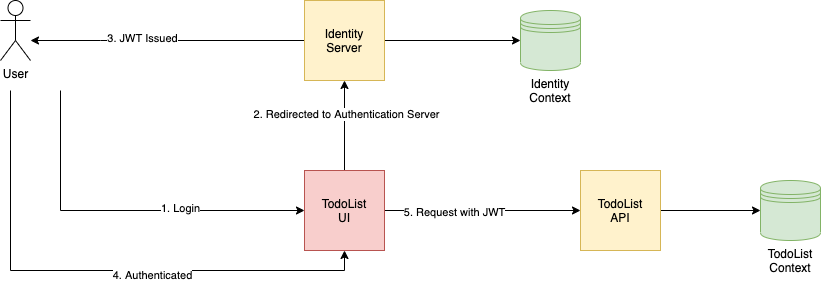

The diagram above was exported from draw.io. Its source (the exported page's mxGraphModel, read from the mxfile embedded in the PNG):
<mxGraphModel dx="946" dy="479" grid="1" gridSize="10" guides="1" tooltips="1" connect="1" arrows="1" fold="1" page="1" pageScale="1" pageWidth="827" pageHeight="1169" math="0" shadow="0">
  <root>
    <mxCell id="0" />
    <mxCell id="1" parent="0" />
    <mxCell id="AAgZZwFiXaliElo4fRrU-1" style="edgeStyle=orthogonalEdgeStyle;rounded=0;orthogonalLoop=1;jettySize=auto;html=1;" edge="1" parent="1" source="AAgZZwFiXaliElo4fRrU-3" target="AAgZZwFiXaliElo4fRrU-12">
      <mxGeometry relative="1" as="geometry">
        <mxPoint x="290" y="110" as="targetPoint" />
        <Array as="points">
          <mxPoint x="280" y="110" />
          <mxPoint x="280" y="110" />
        </Array>
      </mxGeometry>
    </mxCell>
    <mxCell id="AAgZZwFiXaliElo4fRrU-2" value="3. JWT Issued" style="edgeLabel;html=1;align=center;verticalAlign=middle;resizable=0;points=[];" vertex="1" connectable="0" parent="AAgZZwFiXaliElo4fRrU-1">
      <mxGeometry x="0.1881" y="-3" relative="1" as="geometry">
        <mxPoint as="offset" />
      </mxGeometry>
    </mxCell>
    <mxCell id="AAgZZwFiXaliElo4fRrU-25" style="edgeStyle=orthogonalEdgeStyle;rounded=0;orthogonalLoop=1;jettySize=auto;html=1;" edge="1" parent="1" source="AAgZZwFiXaliElo4fRrU-3" target="AAgZZwFiXaliElo4fRrU-23">
      <mxGeometry relative="1" as="geometry" />
    </mxCell>
    <mxCell id="AAgZZwFiXaliElo4fRrU-3" value="Identity&lt;br&gt;Server" style="whiteSpace=wrap;html=1;aspect=fixed;fillColor=#fff2cc;strokeColor=#d6b656;" vertex="1" parent="1">
      <mxGeometry x="484" y="70" width="80" height="80" as="geometry" />
    </mxCell>
    <mxCell id="AAgZZwFiXaliElo4fRrU-4" style="edgeStyle=orthogonalEdgeStyle;rounded=0;orthogonalLoop=1;jettySize=auto;html=1;entryX=0.5;entryY=1;entryDx=0;entryDy=0;" edge="1" parent="1" source="AAgZZwFiXaliElo4fRrU-8" target="AAgZZwFiXaliElo4fRrU-3">
      <mxGeometry relative="1" as="geometry" />
    </mxCell>
    <mxCell id="AAgZZwFiXaliElo4fRrU-5" value="2. Redirected to Authentication Server" style="edgeLabel;html=1;align=center;verticalAlign=middle;resizable=0;points=[];" vertex="1" connectable="0" parent="AAgZZwFiXaliElo4fRrU-4">
      <mxGeometry x="0.2583" y="-1" relative="1" as="geometry">
        <mxPoint as="offset" />
      </mxGeometry>
    </mxCell>
    <mxCell id="AAgZZwFiXaliElo4fRrU-6" style="edgeStyle=orthogonalEdgeStyle;rounded=0;orthogonalLoop=1;jettySize=auto;html=1;entryX=0;entryY=0.5;entryDx=0;entryDy=0;" edge="1" parent="1" source="AAgZZwFiXaliElo4fRrU-8">
      <mxGeometry relative="1" as="geometry">
        <mxPoint x="760" y="280" as="targetPoint" />
      </mxGeometry>
    </mxCell>
    <mxCell id="AAgZZwFiXaliElo4fRrU-7" value="5. Request with JWT" style="edgeLabel;html=1;align=center;verticalAlign=middle;resizable=0;points=[];" vertex="1" connectable="0" parent="AAgZZwFiXaliElo4fRrU-6">
      <mxGeometry x="-0.2949" y="-1" relative="1" as="geometry">
        <mxPoint as="offset" />
      </mxGeometry>
    </mxCell>
    <mxCell id="AAgZZwFiXaliElo4fRrU-8" value="TodoList&lt;br&gt;UI" style="whiteSpace=wrap;html=1;aspect=fixed;fillColor=#f8cecc;strokeColor=#b85450;" vertex="1" parent="1">
      <mxGeometry x="484" y="240" width="80" height="80" as="geometry" />
    </mxCell>
    <mxCell id="AAgZZwFiXaliElo4fRrU-14" style="edgeStyle=orthogonalEdgeStyle;rounded=0;orthogonalLoop=1;jettySize=auto;html=1;entryX=0;entryY=0.5;entryDx=0;entryDy=0;" edge="1" parent="1" target="AAgZZwFiXaliElo4fRrU-8">
      <mxGeometry relative="1" as="geometry">
        <Array as="points">
          <mxPoint x="240" y="280" />
        </Array>
        <mxPoint x="240" y="160" as="sourcePoint" />
      </mxGeometry>
    </mxCell>
    <mxCell id="AAgZZwFiXaliElo4fRrU-15" value="1. Login" style="edgeLabel;html=1;align=center;verticalAlign=middle;resizable=0;points=[];" vertex="1" connectable="0" parent="AAgZZwFiXaliElo4fRrU-14">
      <mxGeometry x="0.3128" y="3" relative="1" as="geometry">
        <mxPoint as="offset" />
      </mxGeometry>
    </mxCell>
    <mxCell id="AAgZZwFiXaliElo4fRrU-16" style="edgeStyle=orthogonalEdgeStyle;rounded=0;orthogonalLoop=1;jettySize=auto;html=1;entryX=0.5;entryY=1;entryDx=0;entryDy=0;" edge="1" parent="1" target="AAgZZwFiXaliElo4fRrU-8">
      <mxGeometry relative="1" as="geometry">
        <Array as="points">
          <mxPoint x="190" y="340" />
          <mxPoint x="524" y="340" />
        </Array>
        <mxPoint x="190" y="160" as="sourcePoint" />
      </mxGeometry>
    </mxCell>
    <mxCell id="AAgZZwFiXaliElo4fRrU-17" value="4. Authenticated" style="edgeLabel;html=1;align=center;verticalAlign=middle;resizable=0;points=[];" vertex="1" connectable="0" parent="AAgZZwFiXaliElo4fRrU-16">
      <mxGeometry x="0.201" y="-4" relative="1" as="geometry">
        <mxPoint as="offset" />
      </mxGeometry>
    </mxCell>
    <mxCell id="AAgZZwFiXaliElo4fRrU-12" value="User" style="shape=umlActor;verticalLabelPosition=bottom;verticalAlign=top;html=1;outlineConnect=0;" vertex="1" parent="1">
      <mxGeometry x="180" y="70" width="30" height="60" as="geometry" />
    </mxCell>
    <mxCell id="AAgZZwFiXaliElo4fRrU-30" style="edgeStyle=orthogonalEdgeStyle;rounded=0;orthogonalLoop=1;jettySize=auto;html=1;" edge="1" parent="1" source="AAgZZwFiXaliElo4fRrU-21" target="AAgZZwFiXaliElo4fRrU-28">
      <mxGeometry relative="1" as="geometry" />
    </mxCell>
    <mxCell id="AAgZZwFiXaliElo4fRrU-21" value="TodoList&lt;br&gt;API" style="whiteSpace=wrap;html=1;aspect=fixed;fillColor=#fff2cc;strokeColor=#d6b656;" vertex="1" parent="1">
      <mxGeometry x="760" y="240" width="80" height="80" as="geometry" />
    </mxCell>
    <mxCell id="AAgZZwFiXaliElo4fRrU-26" value="" style="group" vertex="1" connectable="0" parent="1">
      <mxGeometry x="700" y="80" width="60" height="90" as="geometry" />
    </mxCell>
    <mxCell id="AAgZZwFiXaliElo4fRrU-23" value="" style="shape=datastore;whiteSpace=wrap;html=1;fillColor=#d5e8d4;strokeColor=#82b366;" vertex="1" parent="AAgZZwFiXaliElo4fRrU-26">
      <mxGeometry width="60" height="60" as="geometry" />
    </mxCell>
    <mxCell id="AAgZZwFiXaliElo4fRrU-24" value="Identity&lt;br&gt;Context" style="text;html=1;strokeColor=none;fillColor=none;align=center;verticalAlign=middle;whiteSpace=wrap;rounded=0;" vertex="1" parent="AAgZZwFiXaliElo4fRrU-26">
      <mxGeometry x="10" y="70" width="40" height="20" as="geometry" />
    </mxCell>
    <mxCell id="AAgZZwFiXaliElo4fRrU-27" value="" style="group" vertex="1" connectable="0" parent="1">
      <mxGeometry x="940" y="250" width="60" height="90" as="geometry" />
    </mxCell>
    <mxCell id="AAgZZwFiXaliElo4fRrU-28" value="" style="shape=datastore;whiteSpace=wrap;html=1;fillColor=#d5e8d4;strokeColor=#82b366;" vertex="1" parent="AAgZZwFiXaliElo4fRrU-27">
      <mxGeometry width="60" height="60" as="geometry" />
    </mxCell>
    <mxCell id="AAgZZwFiXaliElo4fRrU-29" value="TodoList&lt;br&gt;Context" style="text;html=1;strokeColor=none;fillColor=none;align=center;verticalAlign=middle;whiteSpace=wrap;rounded=0;" vertex="1" parent="AAgZZwFiXaliElo4fRrU-27">
      <mxGeometry x="10" y="70" width="40" height="20" as="geometry" />
    </mxCell>
  </root>
</mxGraphModel>